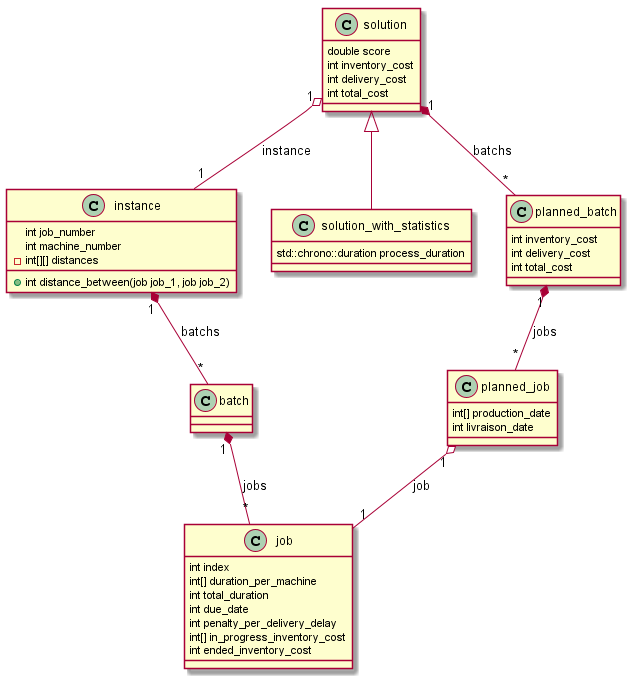

The diagram above was rendered by PlantUML. Its source (embedded in the PNG):
@startuml

class job {
    int index
    int[] duration_per_machine
    int total_duration
    int due_date
    int penalty_per_delivery_delay
    int[] in_progress_inventory_cost
    int ended_inventory_cost
}

class instance {
    int job_number
    int machine_number
    - int[][] distances
    + int distance_between(job job_1, job job_2)
}

class batch {
}



class solution {
    double score
    int inventory_cost
    int delivery_cost
    int total_cost
}

class solution_with_statistics {
    std::chrono::duration process_duration
}


class planned_job {
    int[] production_date
    int livraison_date
}


class planned_batch {
    int inventory_cost
    int delivery_cost
    int total_cost
}


instance "1" *-- "*" batch : batchs
batch "1" *-- "*" job : jobs
solution "1" o-- "1" instance : instance
solution <|-- solution_with_statistics
planned_job "1" o-- "1" job : job
planned_batch "1" *-- "*" planned_job : jobs
solution "1" *-- "*" planned_batch : batchs



together {
    class job
    class batch
    class instance
}

together {
    class planned_job
    class planned_batch
    class solution
    class solution_with_statistics
}

@enduml